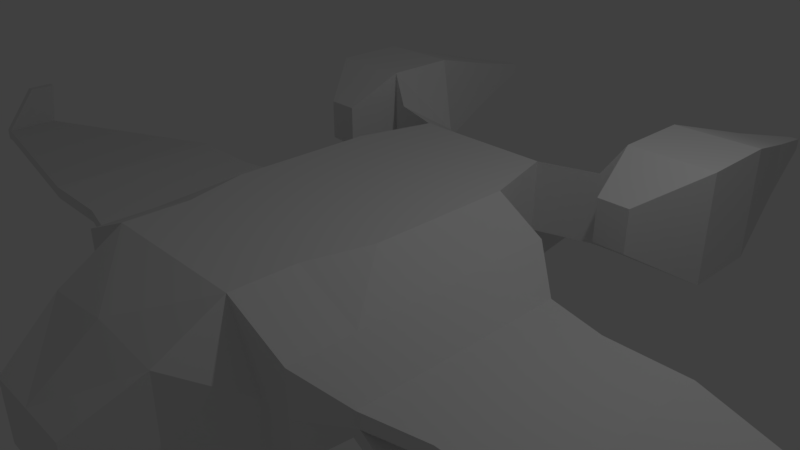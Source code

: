 # Source: HumanGunship01.blend  (saved by Blender 2.79.0; exported with 4.5.12 LTS)
import bpy
from mathutils import Matrix  # noqa: F401  (used for matrix-valued properties, if any)

bpy.ops.wm.read_factory_settings(use_empty=True)
scene = bpy.context.scene
scene.name = 'Scene'

# ---- collections
col_collection_1 = bpy.data.collections.new('Collection 1'); scene.collection.children.link(col_collection_1)

# ---- materials (node trees are filled in below, after node groups)
mat_material = bpy.data.materials.new('Material')
mat_material.alpha_threshold = 0.0
mat_material.use_transparent_shadow = False
mat_material.roughness = 0.5
mat_material.line_color = (0.0, 0.0, 0.0, 1.0)

# ---- material node trees

# ---- world
world_world = bpy.data.worlds.new('World'); scene.world = world_world
world_world.color = (0.05088, 0.05088, 0.05088)
world_world.use_sun_shadow = False
world_world.sun_shadow_jitter_overblur = 0.0
world_world.cycles.sampling_method = 'MANUAL'

# ---- cameras
cam_camera = bpy.data.cameras.new('Camera')
cam_camera.clip_end = 100.0
cam_camera.lens = 35.0
cam_camera.sensor_width = 32.0
cam_camera.sensor_height = 18.0
cam_camera.ortho_scale = 7.314
cam_camera.dof.focus_distance = 0.0
cam_camera.dof.aperture_fstop = 128.0

# ---- lights
light_lamp = bpy.data.lights.new('Lamp', 'POINT')
light_lamp.transmission_factor = 0.0
light_lamp.cutoff_distance = 30.0
light_lamp.energy = 100.0
light_lamp.shadow_buffer_clip_start = 1.001
light_lamp.shadow_soft_size = 0.1
light_lamp.shadow_maximum_resolution = 0.006
light_lamp.use_absolute_resolution = True

# ---- meshes
me_cube = bpy.data.meshes.new('Cube')
me_cube.from_pydata([(1.535, 1.0, -1.0), (1.535, -1.0, -1.0), (2.468, -0.9833, 0.1767), (2.421, 0.5732, -0.1631), (1.283, 1.0, 1.0), (1.283, -1.0, 1.0), (2.421, -0.9833, -0.1631), (2.468, 0.5732, 0.1767), (1.535, -2.748, -1.0), (2.468, -2.344, 0.1766), (1.051, -2.748, 1.0), (2.421, -2.344, -0.1631), (0.6925, -4.473, -0.9213), (2.515, -2.344, -0.01353), (0.6925, -4.473, -0.05952), (2.421, -1.664, -0.1631), (1.0, 3.129, -0.3561), (2.515, -1.664, -0.01353), (1.0, 3.129, 0.3561), (2.468, -1.664, 0.1766), (1.535, -5.96e-08, -1.0), (1.788e-07, 1.0, -1.0), (1.535, 1.0, 0.0), (0.0, -1.0, -1.0), (2.421, -0.205, -0.1631), (2.515, -0.9833, -0.01353), (2.515, 0.5732, -0.01353), (3.297, -0.9755, 1.028e-06), (1.283, -5.364e-07, 1.0), (2.384e-07, 1.0, 1.0), (-5.364e-07, -1.0, 1.0), (3.297, 0.374, 0.1767), (-3.576e-07, -2.748, -1.0), (1.535, -2.748, -1.192e-07), (1.955, -2.748, -0.5931), (-8.941e-07, -2.748, 1.0), (1.955, 1.0, -0.5931), (1.051, -1.874, 1.0), (1.955, -1.874, -0.5931), (1.535, -1.874, -1.0), (0.0, -4.473, -0.9213), (0.6925, -4.473, -0.3883), (1.955, -1.874, 0.5931), (0.0, -4.473, -0.05952), (1.955, -2.748, 0.5931), (1.0, -3.611, 0.4918), (1.0, -3.611, -1.0), (1.955, -2.748, -1.531e-08), (7.153e-07, 3.129, -0.3561), (1.0, 3.129, 4.3e-07), (1.955, -6.557e-07, 0.5931), (7.153e-07, 3.129, 0.3561), (1.0, 2.065, -0.5228), (1.0, 2.065, 1.0), (1.955, -1.0, 0.5931), (3.297, 0.374, 1.028e-06), (0.0, 2.065, -0.5228), (1.955, 1.0, 0.5931), (4.768e-07, 2.065, 1.0), (7.153e-07, 3.129, 4.3e-07), (-6.258e-07, -3.611, -1.0), (1.955, 1.0, 5.54e-08), (1.0, -3.611, 0.0366), (0.0, -4.473, -0.3883), (-1.788e-07, -1.874, -1.0), (2.515, -0.205, -0.01353), (1.955, -1.0, -0.5931), (-1.132e-06, -3.611, 0.5999), (1.0, 2.065, 2.086e-07), (1.955, -1.788e-07, -0.5931), (-7.153e-07, -1.874, 1.0), (2.468, -0.205, 0.1767), (-1.49e-07, -1.788e-07, 1.0), (5.96e-08, 1.192e-07, -1.0), (3.297, -0.9755, 0.1767), (3.297, -0.3007, 0.1767), (3.297, -2.155, 1.006e-06), (3.297, -2.155, 0.1767), (3.297, -1.565, 0.1767), (3.297, -1.565, 1.013e-06), (3.297, -0.3007, 1.028e-06), (2.716, -0.205, -0.3338), (2.716, -0.9833, -0.3338), (2.716, -1.664, -0.3338), (2.716, 0.5732, -0.3338), (2.873, 0.5732, -0.2523), (2.873, -0.9833, -0.2523), (2.716, -2.344, -0.3338), (2.873, -2.344, -0.2523), (2.873, -1.664, -0.2523), (2.873, -0.205, -0.2523), (2.814, -0.205, -0.5224), (2.814, -0.9833, -0.5224), (2.814, -1.664, -0.5224), (2.814, 0.5732, -0.5224), (2.971, 0.5732, -0.441), (2.971, -0.9833, -0.441), (2.814, -2.344, -0.5224), (2.971, -2.344, -0.441), (2.971, -1.664, -0.441), (2.971, -0.205, -0.441), (4.384, -0.3007, 0.1767), (4.384, -0.3007, 2.131e-06), (4.384, 0.374, 2.131e-06), (4.384, -0.9755, 2.131e-06), (4.384, -1.565, 0.1767), (4.384, -1.565, 2.116e-06), (4.384, -2.155, 2.109e-06), (4.384, -2.155, 0.1767), (4.384, 0.374, 0.1767), (4.384, -0.9755, 0.1767), (8.411, -0.7215, -0.261), (8.411, -0.7215, -0.4376), (8.411, -0.5018, -0.4376), (8.411, -0.9411, -0.4376), (8.411, -1.133, -0.261), (8.411, -1.133, -0.4376), (8.411, -1.325, -0.4376), (8.411, -1.325, -0.261), (8.411, -0.5018, -0.261), (8.411, -0.9411, -0.261), (1.799, 3.385, 1.32e-07), (1.799, 3.385, 0.3561), (1.799, 2.32, 1.0), (1.799, 2.32, -8.941e-08), (2.084, 3.49, -0.05253), (2.084, 3.49, 1.439), (2.084, 2.426, 1.439), (2.084, 2.426, -0.05253), (3.273, 3.49, -0.05253), (3.273, 3.49, 1.439), (3.273, 2.426, 1.439), (3.273, 2.426, -0.05253), (2.98, -0.205, -0.8422), (2.98, -0.9833, -0.8422), (2.98, -1.664, -0.8422), (2.98, 0.5732, -0.8422), (3.137, 0.5732, -0.7607), (3.137, -0.9833, -0.7607), (2.98, -2.344, -0.8422), (3.137, -2.344, -0.7607), (3.137, -1.664, -0.7607), (3.137, -0.205, -0.7607), (2.48, -0.205, -0.5331), (2.48, -0.9833, -0.5331), (2.48, -1.664, -0.5331), (2.48, 0.5732, -0.5331), (2.468, -0.9833, -0.8932), (2.48, -2.344, -0.5331), (2.468, -0.205, -0.8932), (2.468, -1.664, -0.8932), (2.468, 0.5732, -0.8932), (2.468, -2.344, -0.8932), (2.232, 1.649, 0.4323), (2.232, 1.649, 1.021), (2.675, 1.649, 0.4323), (2.675, 1.649, 1.021), (2.381, 4.788, 0.3203), (2.381, 4.788, 1.066), (2.976, 4.788, 0.3203), (2.976, 4.788, 1.066), (2.619, 5.972, 0.6186), (2.619, 5.972, 0.7678), (2.738, 5.972, 0.6186), (2.738, 5.972, 0.7678), (8.53, -0.7215, -0.261), (8.53, -0.7215, -0.4376), (8.53, -0.5018, -0.4376), (8.53, -0.9411, -0.4376), (8.53, -1.133, -0.261), (8.53, -1.133, -0.4376), (8.53, -1.325, -0.4376), (8.53, -1.325, -0.261), (8.53, -0.5018, -0.261), (8.53, -0.9411, -0.261), (8.411, -0.8093, 0.4143), (8.411, -0.7148, 0.4143), (8.411, -0.4044, 0.4143), (8.411, -0.5124, 0.4143), (8.411, -0.6204, 0.4143), (8.53, -0.4044, 0.4143), (8.53, -0.8093, 0.4143), (8.53, -0.7148, 0.4143), (8.53, -0.5124, 0.4143), (8.53, -0.6204, 0.4143), (8.411, -0.5063, -0.6651), (8.53, -0.5063, -0.6651), (8.411, -0.3574, -0.6651), (8.411, -0.6553, -0.6651), (8.53, -0.3574, -0.6651), (8.411, -0.7855, -0.6651), (8.411, -0.9158, -0.6651), (8.53, -0.6553, -0.6651), (8.53, -0.7855, -0.6651), (8.53, -0.9158, -0.6651)], [], [(86, 89, 99, 96), (83, 82, 92, 93), (39, 1, 66, 38), (9, 13, 76, 77), (13, 17, 79, 76), (68, 52, 16, 49), (2, 19, 78, 74), (26, 7, 31, 55), (22, 4, 57, 61), (64, 39, 8, 32), (65, 26, 55, 80), (62, 45, 14, 41), (71, 2, 74, 75), (60, 46, 12, 40), (31, 75, 101, 109), (58, 53, 18, 51), (80, 55, 103, 102), (77, 76, 107, 108), (52, 56, 48, 16), (0, 21, 56, 52), (78, 77, 108, 105), (44, 47, 13, 9), (69, 36, 3, 24), (47, 34, 11, 13), (61, 57, 7, 26), (7, 71, 75, 31), (29, 4, 53, 58), (17, 25, 27, 79), (18, 49, 59, 51), (49, 16, 48, 59), (25, 17, 89, 86), (65, 25, 86, 90), (32, 8, 46, 60), (25, 65, 80, 27), (3, 26, 85, 84), (15, 6, 82, 83), (46, 62, 41, 12), (8, 33, 62, 46), (33, 10, 45, 62), (19, 9, 77, 78), (12, 41, 63, 40), (41, 14, 43, 63), (5, 37, 42, 54), (1, 20, 69, 66), (23, 1, 39, 64), (20, 0, 36, 69), (37, 10, 44, 42), (33, 8, 34, 47), (4, 28, 50, 57), (10, 33, 47, 44), (36, 61, 26, 3), (45, 67, 43, 14), (10, 35, 67, 45), (54, 42, 19, 2), (68, 49, 121, 124), (4, 22, 68, 53), (22, 0, 52, 68), (38, 66, 6, 15), (34, 38, 15, 11), (50, 54, 2, 71), (37, 70, 35, 10), (5, 30, 70, 37), (57, 50, 71, 7), (28, 5, 54, 50), (0, 22, 61, 36), (8, 39, 38, 34), (28, 72, 30, 5), (4, 29, 72, 28), (42, 44, 9, 19), (66, 69, 24, 6), (0, 20, 73, 21), (20, 1, 23, 73), (85, 90, 100, 95), (89, 88, 98, 99), (13, 11, 87, 88), (26, 65, 90, 85), (11, 15, 83, 87), (17, 13, 88, 89), (6, 24, 81, 82), (24, 3, 84, 81), (98, 97, 139, 140), (96, 99, 141, 138), (135, 139, 152, 150), (95, 100, 142, 137), (88, 87, 97, 98), (81, 84, 94, 91), (87, 83, 93, 97), (84, 85, 95, 94), (90, 86, 96, 100), (82, 81, 91, 92), (103, 109, 119, 113), (107, 106, 116, 117), (110, 105, 115, 120), (102, 103, 113, 112), (79, 27, 104, 106), (75, 74, 110, 101), (27, 80, 102, 104), (55, 31, 109, 103), (76, 79, 106, 107), (74, 78, 105, 110), (165, 173, 180, 183), (118, 117, 171, 172), (168, 170, 193, 192), (113, 119, 173, 167), (104, 102, 112, 114), (108, 107, 117, 118), (105, 108, 118, 115), (101, 110, 120, 111), (109, 101, 111, 119), (106, 104, 114, 116), (121, 122, 126, 125), (49, 18, 122, 121), (18, 53, 123, 122), (53, 68, 124, 123), (127, 128, 153, 154), (123, 124, 128, 127), (122, 123, 127, 126), (124, 121, 125, 128), (131, 132, 129, 130), (126, 127, 131, 130), (128, 125, 129, 132), (126, 130, 160, 158), (134, 138, 141, 135), (135, 141, 140, 139), (133, 142, 138, 134), (136, 137, 142, 133), (139, 97, 148, 152), (93, 92, 144, 145), (94, 95, 137, 136), (100, 96, 138, 142), (136, 133, 149, 151), (99, 98, 140, 141), (145, 144, 147, 150), (143, 146, 151, 149), (148, 145, 150, 152), (144, 143, 149, 147), (91, 94, 146, 143), (133, 134, 147, 149), (97, 93, 145, 148), (94, 136, 151, 146), (92, 91, 143, 144), (134, 135, 150, 147), (154, 153, 155, 156), (128, 132, 155, 153), (131, 127, 154, 156), (132, 131, 156, 155), (159, 157, 161, 163), (130, 129, 159, 160), (129, 125, 157, 159), (125, 126, 158, 157), (161, 162, 164, 163), (160, 159, 163, 164), (158, 160, 164, 162), (157, 158, 162, 161), (167, 173, 165, 166), (168, 174, 169, 170), (170, 169, 172, 171), (166, 165, 174, 168), (115, 118, 175, 176), (174, 165, 183, 184), (113, 167, 189, 187), (171, 117, 191, 194), (172, 169, 182, 181), (114, 112, 185, 188), (176, 175, 181, 182), (178, 179, 184, 183), (177, 178, 183, 180), (179, 176, 182, 184), (111, 120, 179, 178), (119, 111, 178, 177), (169, 174, 184, 182), (118, 172, 181, 175), (173, 119, 177, 180), (120, 115, 176, 179), (188, 185, 186, 192), (190, 188, 192, 193), (185, 187, 189, 186), (191, 190, 193, 194), (167, 166, 186, 189), (116, 114, 188, 190), (170, 171, 194, 193), (112, 113, 187, 185), (166, 168, 192, 186), (117, 116, 190, 191)])
me_cube.materials.append(mat_material)
me_cube.use_remesh_preserve_volume = False
me_cube.use_remesh_preserve_attributes = False
me_cube.use_mirror_vertex_groups = False
me_cube.update()

# ---- objects
ob_cube = bpy.data.objects.new('Cube', me_cube)
ob_lamp = bpy.data.objects.new('Lamp', light_lamp)
ob_camera = bpy.data.objects.new('Camera', cam_camera)

# ---- transforms, parenting, visibility, modifiers, constraints
ob_cube.location = (0.0, 0.0, 0.0)
ob_cube.lock_rotations_4d = False
ob_cube.empty_display_type = 'ARROWS'
ob_cube.lineart.crease_threshold = 0.0
_m = ob_cube.modifiers.new('Mirror', 'MIRROR')
_m.use_clip = True
_m.merge_threshold = 0.01
ob_lamp.location = (4.076, 1.005, 5.904)
ob_lamp.rotation_euler = (0.6503, 0.05522, 1.866)
ob_lamp.lock_rotations_4d = False
ob_lamp.empty_display_type = 'ARROWS'
ob_lamp.color = (0.0, 0.0, 0.0, 0.0)
ob_lamp.lineart.crease_threshold = 0.0
ob_camera.location = (7.481, -6.508, 5.344)
ob_camera.rotation_euler = (1.109, 0.0, 0.8149)
ob_camera.lock_rotations_4d = False
ob_camera.empty_display_type = 'ARROWS'
ob_camera.color = (0.0, 0.0, 0.0, 0.0)
ob_camera.display_type = 'WIRE'
ob_camera.lineart.crease_threshold = 0.0

# ---- collection membership
col_collection_1.objects.link(ob_cube)
col_collection_1.objects.link(ob_lamp)
col_collection_1.objects.link(ob_camera)

# ---- scene / render settings (as saved in the file)
scene.camera = ob_camera
scene.frame_start = 1; scene.frame_end = 250; scene.frame_set(1)
scene.render.engine = 'BLENDER_EEVEE_NEXT'
scene.render.resolution_percentage = 50
scene.render.dither_intensity = 0.0
scene.cycles.use_denoising = False
scene.cycles.samples = 128
scene.cycles.sampling_pattern = 'TABULATED_SOBOL'
scene.cycles.use_adaptive_sampling = False
scene.cycles.use_light_tree = False
scene.cycles.blur_glossy = 0.0
scene.cycles.sample_clamp_indirect = 0.0
scene.view_settings.view_transform = 'Standard'
bpy.context.view_layer.update()
